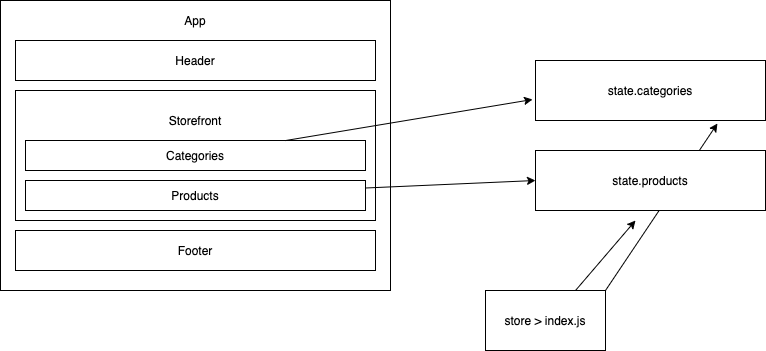

The diagram above was exported from draw.io. Its source (the exported page's mxGraphModel, read from the mxfile embedded in the PNG):
<mxGraphModel dx="949" dy="416" grid="1" gridSize="10" guides="1" tooltips="1" connect="1" arrows="1" fold="1" page="1" pageScale="1" pageWidth="850" pageHeight="1100" math="0" shadow="0">
  <root>
    <mxCell id="0" />
    <mxCell id="1" parent="0" />
    <mxCell id="fJ0BhC6ubVMEeQL2onqz-15" value="" style="endArrow=classic;html=1;exitX=1;exitY=0;exitDx=0;exitDy=0;entryX=0.791;entryY=1.05;entryDx=0;entryDy=0;entryPerimeter=0;" edge="1" parent="1" source="fJ0BhC6ubVMEeQL2onqz-12" target="fJ0BhC6ubVMEeQL2onqz-8">
      <mxGeometry width="50" height="50" relative="1" as="geometry">
        <mxPoint x="620" y="350" as="sourcePoint" />
        <mxPoint x="750" y="180" as="targetPoint" />
      </mxGeometry>
    </mxCell>
    <mxCell id="fJ0BhC6ubVMEeQL2onqz-1" value="" style="rounded=0;whiteSpace=wrap;html=1;" vertex="1" parent="1">
      <mxGeometry x="35" y="50" width="390" height="290" as="geometry" />
    </mxCell>
    <mxCell id="fJ0BhC6ubVMEeQL2onqz-2" value="App" style="text;html=1;strokeColor=none;fillColor=none;align=center;verticalAlign=middle;whiteSpace=wrap;rounded=0;" vertex="1" parent="1">
      <mxGeometry x="210" y="60" width="40" height="20" as="geometry" />
    </mxCell>
    <mxCell id="fJ0BhC6ubVMEeQL2onqz-3" value="Header" style="rounded=0;whiteSpace=wrap;html=1;" vertex="1" parent="1">
      <mxGeometry x="50" y="90" width="360" height="40" as="geometry" />
    </mxCell>
    <mxCell id="fJ0BhC6ubVMEeQL2onqz-4" value="Storefront&lt;br&gt;&lt;br&gt;&lt;br&gt;&lt;br&gt;&lt;br&gt;&lt;br&gt;" style="rounded=0;whiteSpace=wrap;html=1;" vertex="1" parent="1">
      <mxGeometry x="50" y="140" width="360" height="130" as="geometry" />
    </mxCell>
    <mxCell id="fJ0BhC6ubVMEeQL2onqz-5" value="Footer" style="rounded=0;whiteSpace=wrap;html=1;" vertex="1" parent="1">
      <mxGeometry x="50" y="280" width="360" height="40" as="geometry" />
    </mxCell>
    <mxCell id="fJ0BhC6ubVMEeQL2onqz-6" value="Products" style="rounded=0;whiteSpace=wrap;html=1;" vertex="1" parent="1">
      <mxGeometry x="60" y="230" width="340" height="30" as="geometry" />
    </mxCell>
    <mxCell id="fJ0BhC6ubVMEeQL2onqz-7" value="Categories" style="rounded=0;whiteSpace=wrap;html=1;" vertex="1" parent="1">
      <mxGeometry x="60" y="190" width="340" height="30" as="geometry" />
    </mxCell>
    <mxCell id="fJ0BhC6ubVMEeQL2onqz-8" value="state.categories" style="rounded=0;whiteSpace=wrap;html=1;" vertex="1" parent="1">
      <mxGeometry x="570" y="110" width="230" height="60" as="geometry" />
    </mxCell>
    <mxCell id="fJ0BhC6ubVMEeQL2onqz-9" value="" style="endArrow=classic;html=1;entryX=-0.013;entryY=0.65;entryDx=0;entryDy=0;entryPerimeter=0;" edge="1" parent="1" source="fJ0BhC6ubVMEeQL2onqz-7" target="fJ0BhC6ubVMEeQL2onqz-8">
      <mxGeometry width="50" height="50" relative="1" as="geometry">
        <mxPoint x="470" y="250" as="sourcePoint" />
        <mxPoint x="560" y="150" as="targetPoint" />
      </mxGeometry>
    </mxCell>
    <mxCell id="fJ0BhC6ubVMEeQL2onqz-10" value="state.products" style="rounded=0;whiteSpace=wrap;html=1;" vertex="1" parent="1">
      <mxGeometry x="570" y="200" width="230" height="60" as="geometry" />
    </mxCell>
    <mxCell id="fJ0BhC6ubVMEeQL2onqz-11" value="" style="endArrow=classic;html=1;entryX=0;entryY=0.5;entryDx=0;entryDy=0;" edge="1" parent="1" source="fJ0BhC6ubVMEeQL2onqz-6" target="fJ0BhC6ubVMEeQL2onqz-10">
      <mxGeometry width="50" height="50" relative="1" as="geometry">
        <mxPoint x="470" y="250" as="sourcePoint" />
        <mxPoint x="520" y="200" as="targetPoint" />
      </mxGeometry>
    </mxCell>
    <mxCell id="fJ0BhC6ubVMEeQL2onqz-12" value="store &amp;gt; index.js" style="rounded=0;whiteSpace=wrap;html=1;" vertex="1" parent="1">
      <mxGeometry x="520" y="340" width="120" height="60" as="geometry" />
    </mxCell>
    <mxCell id="fJ0BhC6ubVMEeQL2onqz-14" value="" style="endArrow=classic;html=1;exitX=0.75;exitY=0;exitDx=0;exitDy=0;" edge="1" parent="1" source="fJ0BhC6ubVMEeQL2onqz-12">
      <mxGeometry width="50" height="50" relative="1" as="geometry">
        <mxPoint x="620" y="320" as="sourcePoint" />
        <mxPoint x="670" y="270" as="targetPoint" />
      </mxGeometry>
    </mxCell>
  </root>
</mxGraphModel>